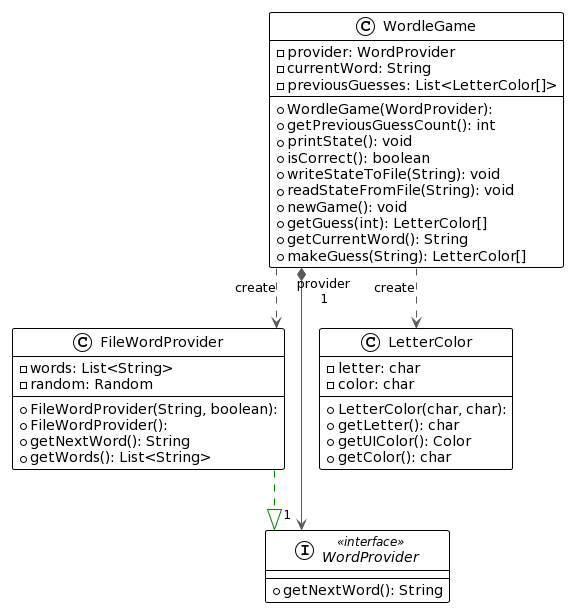

The diagram above was rendered by PlantUML. Its source (embedded in the PNG):
@startuml
!theme plain
top to bottom direction
skinparam linetype ortho

class FileWordProvider {
  + FileWordProvider(String, boolean): 
  + FileWordProvider(): 
  - words: List<String>
  - random: Random
  + getNextWord(): String
  + getWords(): List<String>
}
class LetterColor {
  + LetterColor(char, char): 
  - letter: char
  - color: char
  + getLetter(): char
  + getUIColor(): Color
  + getColor(): char
}
interface WordProvider << interface >> {
  + getNextWord(): String
}
class WordleGame {
  + WordleGame(WordProvider): 
  - provider: WordProvider
  - currentWord: String
  - previousGuesses: List<LetterColor[]>
  + getPreviousGuessCount(): int
  + printState(): void
  + isCorrect(): boolean
  + writeStateToFile(String): void
  + readStateFromFile(String): void
  + newGame(): void
  + getGuess(int): LetterColor[]
  + getCurrentWord(): String
  + makeGuess(String): LetterColor[]
}

FileWordProvider  -[#008200,dashed]-^  WordProvider     
WordleGame        -[#595959,dashed]->  FileWordProvider : "«create»"
WordleGame        -[#595959,dashed]->  LetterColor      : "«create»"
WordleGame       "1" *-[#595959,plain]-> "provider\n1" WordProvider
@enduml